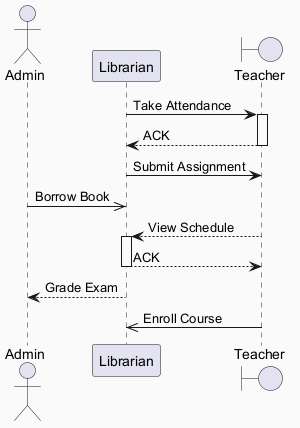

The diagram above was rendered by PlantUML. Its source (embedded in the PNG):
@startuml
skinparam backgroundColor #FAFAFA
skinparam classBackgroundColor #FFF3E0
skinparam classBorderColor #E65100
actor "Admin" as A
participant "Librarian" as L
boundary "Teacher" as T
L -> T : Take Attendance
activate T
T --> L : ACK
deactivate T
L -> T : Submit Assignment
A ->> L : Borrow Book
T --> L : View Schedule
activate L
L --> T : ACK
deactivate L
L --> A : Grade Exam
T ->> L : Enroll Course
@enduml